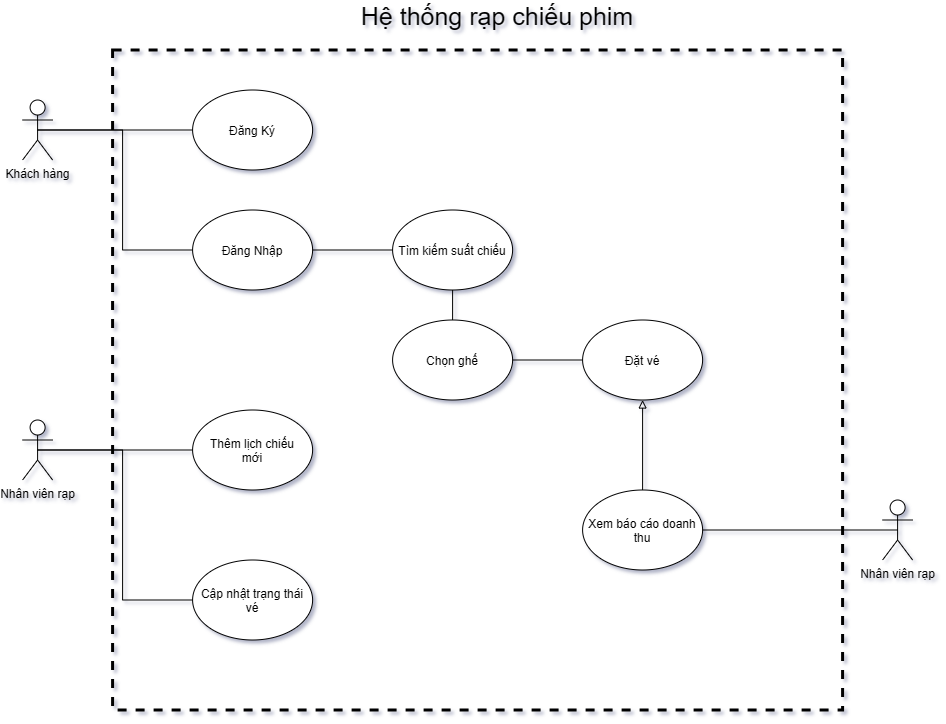

The diagram above was exported from draw.io. Its source (the exported page's mxGraphModel, read from the mxfile embedded in the PNG):
<mxGraphModel dx="1481" dy="929" grid="1" gridSize="10" guides="1" tooltips="1" connect="1" arrows="1" fold="1" page="1" pageScale="1" pageWidth="850" pageHeight="1100" math="0" shadow="0">
  <root>
    <mxCell id="0" />
    <mxCell id="1" parent="0" />
    <mxCell id="vK5ODm0cOJIEr-hJ_su2-18" edge="1" parent="1" source="vK5ODm0cOJIEr-hJ_su2-1" style="edgeStyle=orthogonalEdgeStyle;rounded=0;orthogonalLoop=1;jettySize=auto;html=1;exitX=0.5;exitY=0.5;exitDx=0;exitDy=0;exitPerimeter=0;entryX=0;entryY=0.5;entryDx=0;entryDy=0;endArrow=none;endFill=0;" target="vK5ODm0cOJIEr-hJ_su2-5">
      <mxGeometry relative="1" as="geometry" />
    </mxCell>
    <mxCell id="vK5ODm0cOJIEr-hJ_su2-19" edge="1" parent="1" source="vK5ODm0cOJIEr-hJ_su2-1" style="edgeStyle=orthogonalEdgeStyle;rounded=0;orthogonalLoop=1;jettySize=auto;html=1;exitX=0.5;exitY=0.5;exitDx=0;exitDy=0;exitPerimeter=0;entryX=0;entryY=0.5;entryDx=0;entryDy=0;endArrow=none;endFill=0;" target="vK5ODm0cOJIEr-hJ_su2-4">
      <mxGeometry relative="1" as="geometry" />
    </mxCell>
    <mxCell id="vK5ODm0cOJIEr-hJ_su2-1" parent="1" style="shape=umlActor;verticalLabelPosition=bottom;verticalAlign=top;html=1;" value="Khách hàng" vertex="1">
      <mxGeometry height="60" width="30" x="240" y="350" as="geometry" />
    </mxCell>
    <mxCell id="vK5ODm0cOJIEr-hJ_su2-16" edge="1" parent="1" source="vK5ODm0cOJIEr-hJ_su2-2" style="edgeStyle=orthogonalEdgeStyle;rounded=0;orthogonalLoop=1;jettySize=auto;html=1;exitX=0.5;exitY=0.5;exitDx=0;exitDy=0;exitPerimeter=0;entryX=0;entryY=0.5;entryDx=0;entryDy=0;endArrow=none;endFill=0;" target="vK5ODm0cOJIEr-hJ_su2-9">
      <mxGeometry relative="1" as="geometry" />
    </mxCell>
    <mxCell id="vK5ODm0cOJIEr-hJ_su2-17" edge="1" parent="1" source="vK5ODm0cOJIEr-hJ_su2-2" style="edgeStyle=orthogonalEdgeStyle;rounded=0;orthogonalLoop=1;jettySize=auto;html=1;exitX=0.5;exitY=0.5;exitDx=0;exitDy=0;exitPerimeter=0;entryX=0;entryY=0.5;entryDx=0;entryDy=0;endArrow=none;endFill=0;" target="vK5ODm0cOJIEr-hJ_su2-10">
      <mxGeometry relative="1" as="geometry" />
    </mxCell>
    <mxCell id="vK5ODm0cOJIEr-hJ_su2-2" parent="1" style="shape=umlActor;verticalLabelPosition=bottom;verticalAlign=top;html=1;" value="Nhân viên rạp" vertex="1">
      <mxGeometry height="60" width="30" x="240" y="670" as="geometry" />
    </mxCell>
    <mxCell id="vK5ODm0cOJIEr-hJ_su2-20" edge="1" parent="1" source="vK5ODm0cOJIEr-hJ_su2-4" style="edgeStyle=orthogonalEdgeStyle;rounded=0;orthogonalLoop=1;jettySize=auto;html=1;exitX=1;exitY=0.5;exitDx=0;exitDy=0;entryX=0;entryY=0.5;entryDx=0;entryDy=0;endArrow=none;endFill=0;" target="vK5ODm0cOJIEr-hJ_su2-6">
      <mxGeometry relative="1" as="geometry" />
    </mxCell>
    <mxCell id="vK5ODm0cOJIEr-hJ_su2-4" parent="1" style="ellipse;whiteSpace=wrap;html=1;shapeInside=1;" value="Đăng Nhập" vertex="1">
      <mxGeometry height="80" width="120" x="410" y="460" as="geometry" />
    </mxCell>
    <mxCell id="vK5ODm0cOJIEr-hJ_su2-5" parent="1" style="ellipse;whiteSpace=wrap;html=1;shapeInside=1;" value="Đăng Ký" vertex="1">
      <mxGeometry height="80" width="120" x="410" y="340" as="geometry" />
    </mxCell>
    <mxCell id="vK5ODm0cOJIEr-hJ_su2-21" edge="1" parent="1" source="vK5ODm0cOJIEr-hJ_su2-6" style="edgeStyle=orthogonalEdgeStyle;rounded=0;orthogonalLoop=1;jettySize=auto;html=1;exitX=0.5;exitY=1;exitDx=0;exitDy=0;entryX=0.5;entryY=0;entryDx=0;entryDy=0;endArrow=none;endFill=0;" target="vK5ODm0cOJIEr-hJ_su2-7">
      <mxGeometry relative="1" as="geometry" />
    </mxCell>
    <mxCell id="vK5ODm0cOJIEr-hJ_su2-6" parent="1" style="ellipse;whiteSpace=wrap;html=1;shapeInside=1;" value="Tìm kiếm suất chiếu" vertex="1">
      <mxGeometry height="80" width="120" x="610" y="460" as="geometry" />
    </mxCell>
    <mxCell id="vK5ODm0cOJIEr-hJ_su2-22" edge="1" parent="1" source="vK5ODm0cOJIEr-hJ_su2-7" style="edgeStyle=orthogonalEdgeStyle;rounded=0;orthogonalLoop=1;jettySize=auto;html=1;exitX=1;exitY=0.5;exitDx=0;exitDy=0;entryX=0;entryY=0.5;entryDx=0;entryDy=0;endArrow=none;endFill=0;" target="vK5ODm0cOJIEr-hJ_su2-8">
      <mxGeometry relative="1" as="geometry" />
    </mxCell>
    <mxCell id="vK5ODm0cOJIEr-hJ_su2-7" parent="1" style="ellipse;whiteSpace=wrap;html=1;shapeInside=1;" value="Chọn ghế" vertex="1">
      <mxGeometry height="80" width="120" x="610" y="570" as="geometry" />
    </mxCell>
    <mxCell id="vK5ODm0cOJIEr-hJ_su2-8" parent="1" style="ellipse;whiteSpace=wrap;html=1;shapeInside=1;" value="Đặt vé&lt;div&gt;&lt;br/&gt;&lt;/div&gt;" vertex="1">
      <mxGeometry height="80" width="120" x="800" y="570" as="geometry" />
    </mxCell>
    <mxCell id="vK5ODm0cOJIEr-hJ_su2-9" parent="1" style="ellipse;whiteSpace=wrap;html=1;shapeInside=1;" value="Thêm lịch&amp;nbsp;chiếu mới" vertex="1">
      <mxGeometry height="80" width="120" x="410" y="660" as="geometry" />
    </mxCell>
    <mxCell id="vK5ODm0cOJIEr-hJ_su2-10" parent="1" style="ellipse;whiteSpace=wrap;html=1;shapeInside=1;" value="Cập nhật trạng thái vé" vertex="1">
      <mxGeometry height="80" width="120" x="410" y="810" as="geometry" />
    </mxCell>
    <mxCell id="vK5ODm0cOJIEr-hJ_su2-14" edge="1" parent="1" source="vK5ODm0cOJIEr-hJ_su2-12" style="edgeStyle=orthogonalEdgeStyle;rounded=0;orthogonalLoop=1;jettySize=auto;html=1;exitX=0.5;exitY=0.5;exitDx=0;exitDy=0;exitPerimeter=0;entryX=1;entryY=0.5;entryDx=0;entryDy=0;endArrow=none;endFill=0;" target="vK5ODm0cOJIEr-hJ_su2-13">
      <mxGeometry relative="1" as="geometry" />
    </mxCell>
    <mxCell id="vK5ODm0cOJIEr-hJ_su2-12" parent="1" style="shape=umlActor;verticalLabelPosition=bottom;verticalAlign=top;html=1;" value="Nhân viên rạp" vertex="1">
      <mxGeometry height="60" width="30" x="1100" y="750" as="geometry" />
    </mxCell>
    <mxCell id="vK5ODm0cOJIEr-hJ_su2-24" edge="1" parent="1" source="vK5ODm0cOJIEr-hJ_su2-13" style="edgeStyle=orthogonalEdgeStyle;rounded=0;orthogonalLoop=1;jettySize=auto;html=1;exitX=0.5;exitY=0;exitDx=0;exitDy=0;entryX=0.5;entryY=1;entryDx=0;entryDy=0;endArrow=block;endFill=0;" target="vK5ODm0cOJIEr-hJ_su2-8">
      <mxGeometry relative="1" as="geometry" />
    </mxCell>
    <mxCell id="vK5ODm0cOJIEr-hJ_su2-13" parent="1" style="ellipse;whiteSpace=wrap;html=1;shapeInside=1;" value="Xem báo cáo doanh thu" vertex="1">
      <mxGeometry height="80" width="120" x="800" y="740" as="geometry" />
    </mxCell>
    <mxCell id="vK5ODm0cOJIEr-hJ_su2-23" parent="1" style="text;html=1;whiteSpace=wrap;strokeColor=none;fillColor=none;align=center;verticalAlign=middle;rounded=0;" value="&lt;font style=&quot;font-size: 25px;&quot;&gt;Hệ thống rạp chiếu phim&lt;/font&gt;" vertex="1">
      <mxGeometry height="30" width="370" x="530" y="250" as="geometry" />
    </mxCell>
    <mxCell id="vK5ODm0cOJIEr-hJ_su2-25" parent="1" style="html=1;whiteSpace=wrap;fillColor=none;dashed=1;strokeWidth=3;" value="" vertex="1">
      <mxGeometry height="660" width="730" x="330" y="300" as="geometry" />
    </mxCell>
  </root>
</mxGraphModel>